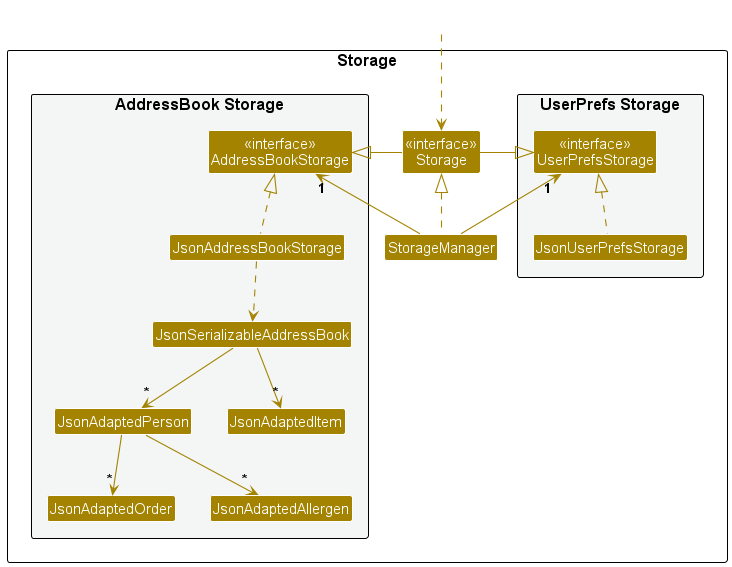

The diagram above was rendered by PlantUML. Its source (embedded in the PNG):
@startuml
!include style.puml
skinparam arrowThickness 1.1
skinparam arrowColor STORAGE_COLOR
skinparam classBackgroundColor STORAGE_COLOR

package Storage as StoragePackage {

package "UserPrefs Storage" #F4F6F6{
Class "<<interface>>\nUserPrefsStorage" as UserPrefsStorage
Class JsonUserPrefsStorage
}

Class "<<interface>>\nStorage" as Storage
Class StorageManager

package "AddressBook Storage" #F4F6F6{
Class "<<interface>>\nAddressBookStorage" as AddressBookStorage
Class JsonAddressBookStorage
Class JsonSerializableAddressBook
Class JsonAdaptedPerson
Class JsonAdaptedItem
Class JsonAdaptedOrder
Class JsonAdaptedAllergen
}

}

Class HiddenOutside #FFFFFF
HiddenOutside ..> Storage

StorageManager .up.|> Storage
StorageManager -up-> "1" UserPrefsStorage
StorageManager -up-> "1" AddressBookStorage

Storage -left-|> UserPrefsStorage
Storage -right-|> AddressBookStorage

JsonUserPrefsStorage .up.|> UserPrefsStorage
JsonAddressBookStorage .up.|> AddressBookStorage
JsonAddressBookStorage ..> JsonSerializableAddressBook
JsonSerializableAddressBook --> "*" JsonAdaptedPerson
JsonSerializableAddressBook --> "*" JsonAdaptedItem
JsonAdaptedPerson --> "*" JsonAdaptedAllergen
JsonAdaptedPerson --> "*" JsonAdaptedOrder

@enduml